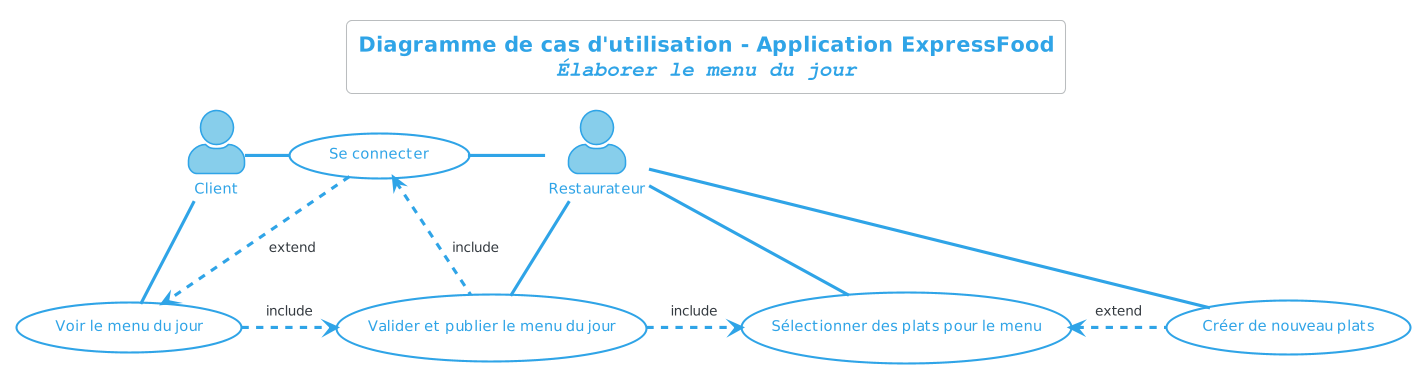

The diagram above was rendered by PlantUML. Its source (embedded in the PNG):
@startuml
title
 Diagramme de cas d'utilisation - Application ExpressFood
 //""Élaborer le menu du jour""//
end title

skinparam actorStyle awesome
!theme cerulean-outline

actor :Restaurateur: as A1 #SkyBlue
actor :Client: as A2 #SkyBlue

(Se connecter) as UC1
(Sélectionner des plats pour le menu) as UC2
(Créer de nouveau plats) as UC5
(Valider et publier le menu du jour) as UC3
(Voir le menu du jour) as UC4

A1 -left-- UC1
A1 -down- UC3
A1 -- UC2
A1 -- UC5

A2 -right-- UC1
A2 -down- UC4

UC3 .up.> UC1 : include
UC4 .right.> UC3 : include
UC1 .down.> UC4 : extend
UC3 .right.> UC2 : include
UC5 .left.> UC2 : extend
@enduml